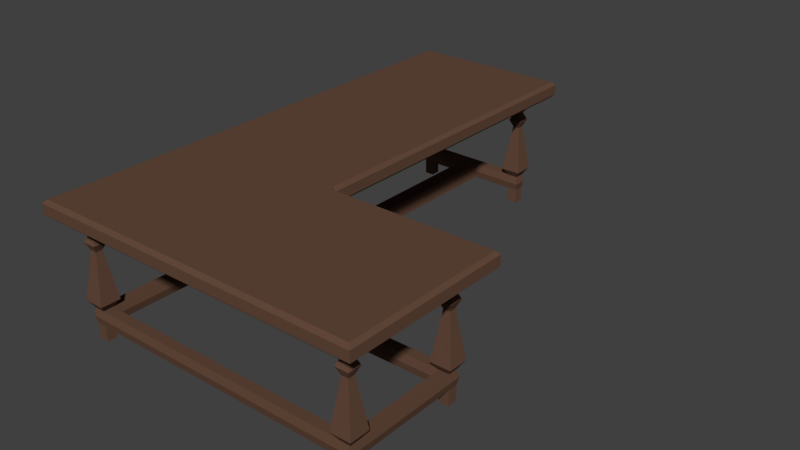 # Source: Desk_3x2x1.blend  (saved by Blender 2.79.0; exported with 4.5.12 LTS)
import bpy
from mathutils import Matrix  # noqa: F401  (used for matrix-valued properties, if any)

bpy.ops.wm.read_factory_settings(use_empty=True)
scene = bpy.context.scene
scene.name = 'Scene'

# ---- collections
col_collection_1 = bpy.data.collections.new('Collection 1'); scene.collection.children.link(col_collection_1)

# ---- materials (node trees are filled in below, after node groups)
mat_wood_004 = bpy.data.materials.new('Wood.004')
mat_wood_004.alpha_threshold = 0.0
mat_wood_004.use_transparent_shadow = False
mat_wood_004.diffuse_color = (0.1282, 0.06695, 0.04347, 1.0)
mat_wood_004.roughness = 0.5
mat_wood_004.specular_intensity = 0.0

# ---- material node trees

# ---- world
world_world = bpy.data.worlds.new('World'); scene.world = world_world
world_world.color = (0.05088, 0.05088, 0.05088)
world_world.use_sun_shadow = False
world_world.sun_shadow_jitter_overblur = 0.0
world_world.cycles.sampling_method = 'MANUAL'

# ---- meshes
me_desk_2x3x1_c = bpy.data.meshes.new('Desk_2x3x1_C')
me_desk_2x3x1_c.from_pydata([(1.0, 0.02, 0.8), (0.02, 2.0, 0.8), (2.384e-08, -1.863e-08, 0.78), (5.066e-07, 2.0, 0.78), (0.98, 1.0, 0.8), (0.02, 2.98, 0.8), (0.98, 2.0, 0.8), (1.0, 2.0, 0.78), (2.0, 1.0, 0.78), (1.0, -3.934e-07, 0.78), (1.0, 0.9, 0.7), (1.0, 0.1, 0.7), (1.1, 0.1, 0.7), (1.9, 0.1, 0.7), (1.1, 0.9, 0.7), (1.9, 0.9, 0.7), (0.9, 1.0, 0.7), (0.1, 1.0, 0.7), (0.1, 0.9, 0.7), (0.1, 0.1, 0.7), (0.9, 0.9, 0.7), (0.9, 0.1, 0.7), (0.9, 2.0, 0.7), (0.1, 2.1, 0.7), (0.9, 2.1, 0.7), (0.1, 2.9, 0.7), (0.9, 2.9, 0.7), (0.1, 2.0, 0.7), (0.1, 1.1, 0.7), (0.9, 1.1, 0.7), (0.1, 1.9, 0.7), (0.9, 1.9, 0.7), (1.0, 0.9, 0.65), (1.0, 0.1, 0.65), (1.1, 0.1, 0.65), (1.9, 0.1, 0.65), (1.1, 0.9, 0.65), (1.9, 0.9, 0.65), (0.9, 1.0, 0.65), (0.1, 1.0, 0.65), (0.1, 0.9, 0.65), (0.1, 0.1, 0.65), (0.9, 0.9, 0.65), (0.9, 0.1, 0.65), (0.1, 2.1, 0.65), (0.9, 2.1, 0.65), (0.1, 2.9, 0.65), (0.9, 2.9, 0.65), (0.9, 2.0, 0.65), (0.1, 1.1, 0.65), (0.9, 1.1, 0.65), (0.1, 1.9, 0.65), (0.9, 1.9, 0.65), (0.1, 2.0, 0.65), (1.0, 3.0, 0.78), (1.0, 1.0, 0.78), (7.451e-07, 3.0, 0.78), (2.0, 1.0, 0.78), (0.98, 2.98, 0.8), (1.0, 3.0, 0.78), (1.0, 0.98, 0.8), (1.98, 0.98, 0.8), (0.98, 2.0, 0.8), (1.0, 2.0, 0.78), (1.0, 0.98, 0.8), (1.0, 1.0, 0.78), (2.0, -6.914e-07, 0.78), (2.384e-08, -1.788e-08, 0.78), (0.02, 0.02, 0.8), (1.98, 0.02, 0.8), (2.0, -6.914e-07, 0.78), (1.0, 0.02, 0.8), (1.0, -3.934e-07, 0.78), (2.682e-07, 1.0, 0.78), (0.02, 1.0, 0.8), (7.451e-07, 3.0, 0.78), (0.02, 1.0, 0.8), (2.682e-07, 1.0, 0.78), (0.02, 2.0, 0.8), (5.066e-07, 2.0, 0.78), (1.98, 0.98, 0.7), (2.0, 1.0, 0.72), (2.0, -5.305e-07, 0.72), (1.98, 0.02, 0.7), (1.0, -2.325e-07, 0.72), (1.0, 0.02, 0.7), (0.02, 0.02, 0.7), (9.537e-08, -7.153e-08, 0.72), (1.0, 1.0, 0.72), (0.98, 0.98, 0.7), (3.576e-07, 1.0, 0.72), (0.02, 1.0, 0.7), (1.0, 2.0, 0.72), (0.98, 2.0, 0.7), (0.02, 2.0, 0.7), (5.96e-07, 2.0, 0.72), (1.0, 3.0, 0.72), (0.98, 2.98, 0.7), (0.02, 2.98, 0.7), (8.345e-07, 3.0, 0.72), (2.0, 0.9, 0.72), (1.98, 0.9, 0.7), (1.98, 0.1, 0.7), (2.0, 0.1, 0.72), (1.1, 1.0, 0.72), (1.1, 0.98, 0.7), (1.9, 0.98, 0.7), (1.9, 1.0, 0.72), (1.9, -4.311e-07, 0.72), (1.9, 0.02, 0.7), (1.1, 0.02, 0.7), (1.1, -3.318e-07, 0.72), (0.9, -1.669e-07, 0.72), (0.9, 0.02, 0.7), (0.1, 0.02, 0.7), (0.1, -1.371e-07, 0.72), (1.818e-07, 0.1, 0.72), (0.02, 0.1, 0.7), (0.02, 0.9, 0.7), (2.712e-07, 0.9, 0.72), (0.9, 2.98, 0.7), (0.9, 3.0, 0.72), (0.1, 3.0, 0.72), (0.1, 2.98, 0.7), (0.02, 2.9, 0.7), (7.55e-07, 2.9, 0.72), (6.755e-07, 2.1, 0.72), (0.02, 2.1, 0.7), (1.0, 2.9, 0.72), (0.98, 2.9, 0.7), (0.98, 2.1, 0.7), (1.0, 2.1, 0.72), (0.02, 1.9, 0.7), (5.166e-07, 1.9, 0.72), (4.371e-07, 1.1, 0.72), (0.02, 1.1, 0.7), (1.0, 1.9, 0.72), (0.98, 1.9, 0.7), (0.98, 1.1, 0.7), (1.0, 1.1, 0.72), (0.13, 0.13, 0.0), (0.11, 0.11, 0.65), (0.13, 0.19, 0.0), (0.11, 0.21, 0.65), (0.19, 0.13, 0.0), (0.21, 0.11, 0.65), (0.19, 0.19, 0.0), (0.21, 0.21, 0.65), (0.13, 0.13, 0.09091), (0.12, 0.12, 0.1364), (0.13, 0.13, 0.1818), (0.1, 0.1, 0.2273), (0.14, 0.14, 0.5136), (0.12, 0.12, 0.5591), (0.14, 0.14, 0.6045), (0.14, 0.18, 0.6045), (0.12, 0.2, 0.5591), (0.14, 0.18, 0.5136), (0.1, 0.22, 0.2273), (0.13, 0.19, 0.1818), (0.12, 0.2, 0.1364), (0.13, 0.19, 0.09091), (0.18, 0.18, 0.6045), (0.2, 0.2, 0.5591), (0.18, 0.18, 0.5136), (0.22, 0.22, 0.2273), (0.19, 0.19, 0.1818), (0.2, 0.2, 0.1364), (0.19, 0.19, 0.09091), (0.18, 0.14, 0.6045), (0.2, 0.12, 0.5591), (0.18, 0.14, 0.5136), (0.22, 0.1, 0.2273), (0.19, 0.13, 0.1818), (0.2, 0.12, 0.1364), (0.19, 0.13, 0.09091), (1.81, 0.81, 0.0), (1.79, 0.79, 0.65), (1.81, 0.87, 0.0), (1.79, 0.89, 0.65), (1.87, 0.81, 0.0), (1.89, 0.79, 0.65), (1.87, 0.87, 0.0), (1.89, 0.89, 0.65), (1.81, 0.81, 0.09091), (1.8, 0.8, 0.1364), (1.81, 0.81, 0.1818), (1.78, 0.78, 0.2273), (1.82, 0.82, 0.5136), (1.8, 0.8, 0.5591), (1.82, 0.82, 0.6045), (1.82, 0.86, 0.6045), (1.8, 0.88, 0.5591), (1.82, 0.86, 0.5136), (1.78, 0.9, 0.2273), (1.81, 0.87, 0.1818), (1.8, 0.88, 0.1364), (1.81, 0.87, 0.09091), (1.86, 0.86, 0.6045), (1.88, 0.88, 0.5591), (1.86, 0.86, 0.5136), (1.9, 0.9, 0.2273), (1.87, 0.87, 0.1818), (1.88, 0.88, 0.1364), (1.87, 0.87, 0.09091), (1.86, 0.82, 0.6045), (1.88, 0.8, 0.5591), (1.86, 0.82, 0.5136), (1.9, 0.78, 0.2273), (1.87, 0.81, 0.1818), (1.88, 0.8, 0.1364), (1.87, 0.81, 0.09091), (1.81, 0.13, 0.0), (1.79, 0.11, 0.65), (1.81, 0.19, 0.0), (1.79, 0.21, 0.65), (1.87, 0.13, 0.0), (1.89, 0.11, 0.65), (1.87, 0.19, 0.0), (1.89, 0.21, 0.65), (1.81, 0.13, 0.09091), (1.8, 0.12, 0.1364), (1.81, 0.13, 0.1818), (1.78, 0.1, 0.2273), (1.82, 0.14, 0.5136), (1.8, 0.12, 0.5591), (1.82, 0.14, 0.6045), (1.82, 0.18, 0.6045), (1.8, 0.2, 0.5591), (1.82, 0.18, 0.5136), (1.78, 0.22, 0.2273), (1.81, 0.19, 0.1818), (1.8, 0.2, 0.1364), (1.81, 0.19, 0.09091), (1.86, 0.18, 0.6045), (1.88, 0.2, 0.5591), (1.86, 0.18, 0.5136), (1.9, 0.22, 0.2273), (1.87, 0.19, 0.1818), (1.88, 0.2, 0.1364), (1.87, 0.19, 0.09091), (1.86, 0.14, 0.6045), (1.88, 0.12, 0.5591), (1.86, 0.14, 0.5136), (1.9, 0.1, 0.2273), (1.87, 0.13, 0.1818), (1.88, 0.12, 0.1364), (1.87, 0.13, 0.09091), (0.13, 0.81, 0.0), (0.11, 0.79, 0.65), (0.13, 0.87, 0.0), (0.11, 0.89, 0.65), (0.19, 0.81, 0.0), (0.21, 0.79, 0.65), (0.19, 0.87, 0.0), (0.21, 0.89, 0.65), (0.13, 0.81, 0.09091), (0.12, 0.8, 0.1364), (0.13, 0.81, 0.1818), (0.1, 0.78, 0.2273), (0.14, 0.82, 0.5136), (0.12, 0.8, 0.5591), (0.14, 0.82, 0.6045), (0.14, 0.86, 0.6045), (0.12, 0.88, 0.5591), (0.14, 0.86, 0.5136), (0.1, 0.9, 0.2273), (0.13, 0.87, 0.1818), (0.12, 0.88, 0.1364), (0.13, 0.87, 0.09091), (0.18, 0.86, 0.6045), (0.2, 0.88, 0.5591), (0.18, 0.86, 0.5136), (0.22, 0.9, 0.2273), (0.19, 0.87, 0.1818), (0.2, 0.88, 0.1364), (0.19, 0.87, 0.09091), (0.18, 0.82, 0.6045), (0.2, 0.8, 0.5591), (0.18, 0.82, 0.5136), (0.22, 0.78, 0.2273), (0.19, 0.81, 0.1818), (0.2, 0.8, 0.1364), (0.19, 0.81, 0.09091), (0.81, 0.81, 0.0), (0.79, 0.79, 0.65), (0.81, 0.87, 0.0), (0.79, 0.89, 0.65), (0.87, 0.81, 0.0), (0.89, 0.79, 0.65), (0.87, 0.87, 0.0), (0.89, 0.89, 0.65), (0.81, 0.81, 0.09091), (0.8, 0.8, 0.1364), (0.81, 0.81, 0.1818), (0.78, 0.78, 0.2273), (0.82, 0.82, 0.5136), (0.8, 0.8, 0.5591), (0.82, 0.82, 0.6045), (0.82, 0.86, 0.6045), (0.8, 0.88, 0.5591), (0.82, 0.86, 0.5136), (0.78, 0.9, 0.2273), (0.81, 0.87, 0.1818), (0.8, 0.88, 0.1364), (0.81, 0.87, 0.09091), (0.86, 0.86, 0.6045), (0.88, 0.88, 0.5591), (0.86, 0.86, 0.5136), (0.9, 0.9, 0.2273), (0.87, 0.87, 0.1818), (0.88, 0.88, 0.1364), (0.87, 0.87, 0.09091), (0.86, 0.82, 0.6045), (0.88, 0.8, 0.5591), (0.86, 0.82, 0.5136), (0.9, 0.78, 0.2273), (0.87, 0.81, 0.1818), (0.88, 0.8, 0.1364), (0.87, 0.81, 0.09091), (0.81, 2.814, 0.0), (0.79, 2.794, 0.65), (0.81, 2.874, 0.0), (0.79, 2.894, 0.65), (0.87, 2.814, 0.0), (0.89, 2.794, 0.65), (0.87, 2.874, 0.0), (0.89, 2.894, 0.65), (0.81, 2.814, 0.09091), (0.8, 2.804, 0.1364), (0.81, 2.814, 0.1818), (0.78, 2.784, 0.2273), (0.82, 2.824, 0.5136), (0.8, 2.804, 0.5591), (0.82, 2.824, 0.6045), (0.82, 2.864, 0.6045), (0.8, 2.884, 0.5591), (0.82, 2.864, 0.5136), (0.78, 2.904, 0.2273), (0.81, 2.874, 0.1818), (0.8, 2.884, 0.1364), (0.81, 2.874, 0.09091), (0.86, 2.864, 0.6045), (0.88, 2.884, 0.5591), (0.86, 2.864, 0.5136), (0.9, 2.904, 0.2273), (0.87, 2.874, 0.1818), (0.88, 2.884, 0.1364), (0.87, 2.874, 0.09091), (0.86, 2.824, 0.6045), (0.88, 2.804, 0.5591), (0.86, 2.824, 0.5136), (0.9, 2.784, 0.2273), (0.87, 2.814, 0.1818), (0.88, 2.804, 0.1364), (0.87, 2.814, 0.09091), (0.13, 2.82, 0.0), (0.11, 2.8, 0.65), (0.13, 2.88, 0.0), (0.11, 2.9, 0.65), (0.19, 2.82, 0.0), (0.21, 2.8, 0.65), (0.19, 2.88, 0.0), (0.21, 2.9, 0.65), (0.13, 2.82, 0.09091), (0.12, 2.81, 0.1364), (0.13, 2.82, 0.1818), (0.1, 2.79, 0.2273), (0.14, 2.83, 0.5136), (0.12, 2.81, 0.5591), (0.14, 2.83, 0.6045), (0.14, 2.87, 0.6045), (0.12, 2.89, 0.5591), (0.14, 2.87, 0.5136), (0.1, 2.91, 0.2273), (0.13, 2.88, 0.1818), (0.12, 2.89, 0.1364), (0.13, 2.88, 0.09091), (0.18, 2.87, 0.6045), (0.2, 2.89, 0.5591), (0.18, 2.87, 0.5136), (0.22, 2.91, 0.2273), (0.19, 2.88, 0.1818), (0.2, 2.89, 0.1364), (0.19, 2.88, 0.09091), (0.18, 2.83, 0.6045), (0.2, 2.81, 0.5591), (0.18, 2.83, 0.5136), (0.22, 2.79, 0.2273), (0.19, 2.82, 0.1818), (0.2, 2.81, 0.1364), (0.19, 2.82, 0.09091), (0.5511, 0.87, 0.09091), (0.4489, 0.87, 0.09091), (0.4522, 0.88, 0.1364), (0.5478, 0.88, 0.1364), (0.5511, 0.87, 0.1818), (0.4489, 0.87, 0.1818), (0.5511, 2.816, 0.1818), (0.4489, 2.818, 0.1818), (0.5478, 2.806, 0.1364), (0.4522, 2.808, 0.1364), (0.5511, 2.816, 0.09091), (0.4489, 2.818, 0.09091)], [], [(57, 65, 64, 61, 8), (9, 0, 71, 72), (71, 68, 2, 67, 72), (55, 4, 60, 64, 65), (61, 69, 70, 66, 8), (73, 74, 76, 77), (76, 74, 4, 62, 6, 1), (78, 1, 6, 58, 5), (3, 1, 78, 79), (124, 98, 123, 25), (54, 56, 75, 5, 58, 59), (64, 60, 0, 69, 61), (78, 5, 75, 79), (84, 9, 72, 67, 87, 115, 112), (14, 105, 106, 15), (21, 11, 85, 113), (19, 21, 113, 114), (11, 21, 43, 33), (15, 13, 35, 37), (16, 29, 138, 89), (110, 12, 13, 109), (118, 18, 19, 117), (25, 123, 120, 26), (12, 11, 33, 34), (20, 10, 32, 42), (16, 20, 42, 38), (31, 22, 93, 137), (135, 132, 30, 28), (132, 94, 27, 30), (30, 27, 53, 51), (24, 26, 129, 130), (22, 31, 52, 48), (127, 124, 25, 23), (95, 3, 79, 75, 56, 99, 125, 126), (91, 17, 18, 118), (90, 73, 77, 3, 95, 133, 134), (31, 29, 50, 52), (29, 31, 137, 138), (26, 24, 45, 47), (26, 120, 97, 129), (29, 16, 38, 50), (109, 13, 102, 83), (54, 96, 121, 122, 99, 56), (9, 84, 111, 108, 82, 66, 70), (87, 67, 2, 73, 90, 119, 116), (91, 135, 28, 17), (10, 89, 105, 14), (13, 15, 101, 102), (33, 32, 36, 34), (34, 36, 37, 35), (39, 38, 42, 40), (40, 42, 43, 41), (42, 32, 33, 43), (53, 44, 45, 48), (44, 46, 47, 45), (39, 49, 50, 38), (49, 51, 52, 50), (51, 53, 48, 52), (13, 12, 34, 35), (25, 26, 47, 46), (27, 23, 44, 53), (10, 14, 36, 32), (24, 22, 48, 45), (18, 17, 39, 40), (17, 28, 49, 39), (21, 19, 41, 43), (23, 25, 46, 44), (14, 15, 37, 36), (28, 30, 51, 49), (19, 18, 40, 41), (55, 88, 139, 136, 92, 7, 63), (7, 6, 62, 63), (58, 6, 7, 59), (22, 24, 130, 93), (55, 63, 62, 4), (16, 89, 10, 20), (15, 106, 80, 101), (88, 55, 65, 57, 81, 107, 104), (9, 70, 69, 0), (85, 11, 12, 110), (117, 19, 114, 86), (68, 74, 73, 2), (60, 4, 74, 68, 71, 0), (76, 1, 3, 77), (7, 92, 131, 128, 96, 54, 59), (94, 127, 23, 27), (115, 87, 86, 114), (119, 90, 91, 118), (135, 91, 90, 134), (139, 88, 89, 138), (123, 98, 99, 122), (127, 94, 95, 126), (131, 92, 93, 130), (103, 82, 83, 102), (107, 81, 80, 106), (111, 84, 85, 110), (81, 100, 101, 80), (100, 103, 102, 101), (88, 104, 105, 89), (104, 107, 106, 105), (82, 108, 109, 83), (108, 111, 110, 109), (84, 112, 113, 85), (112, 115, 114, 113), (87, 116, 117, 86), (116, 119, 118, 117), (97, 120, 121, 96), (120, 123, 122, 121), (98, 124, 125, 99), (124, 127, 126, 125), (96, 128, 129, 97), (128, 131, 130, 129), (94, 132, 133, 95), (132, 135, 134, 133), (92, 136, 137, 93), (136, 139, 138, 137), (81, 57, 8, 66, 82, 103, 100), (154, 141, 143, 155), (155, 143, 147, 162), (162, 147, 145, 169), (169, 145, 141, 154), (142, 146, 144, 140), (147, 143, 141, 145), (175, 174, 149, 148), (174, 173, 150, 149), (173, 172, 151, 150), (171, 170, 153, 152), (170, 169, 154, 153), (174, 221, 222, 173), (175, 220, 221, 174), (166, 165, 172, 173), (164, 163, 170, 171), (163, 162, 169, 170), (159, 158, 165, 166), (157, 156, 163, 164), (156, 155, 162, 163), (148, 149, 160, 161), (149, 150, 159, 160), (150, 151, 158, 159), (152, 153, 156, 157), (153, 154, 155, 156), (151, 152, 157, 158), (158, 157, 164, 165), (165, 164, 171, 172), (172, 171, 152, 151), (190, 177, 179, 191), (191, 179, 183, 198), (198, 183, 181, 205), (205, 181, 177, 190), (178, 182, 180, 176), (183, 179, 177, 181), (210, 239, 240, 211), (209, 238, 239, 210), (209, 208, 187, 186), (207, 206, 189, 188), (206, 205, 190, 189), (204, 203, 210, 211), (203, 202, 209, 210), (202, 201, 208, 209), (200, 199, 206, 207), (199, 198, 205, 206), (197, 196, 203, 204), (196, 195, 202, 203), (195, 194, 201, 202), (193, 192, 199, 200), (192, 191, 198, 199), (197, 312, 311, 196), (184, 319, 312, 197), (186, 187, 194, 195), (188, 189, 192, 193), (189, 190, 191, 192), (187, 188, 193, 194), (194, 193, 200, 201), (201, 200, 207, 208), (208, 207, 188, 187), (226, 213, 215, 227), (227, 215, 219, 234), (234, 219, 217, 241), (241, 217, 213, 226), (214, 218, 216, 212), (219, 215, 213, 217), (247, 246, 221, 220), (246, 245, 222, 221), (245, 244, 223, 222), (243, 242, 225, 224), (242, 241, 226, 225), (240, 239, 246, 247), (239, 238, 245, 246), (238, 237, 244, 245), (236, 235, 242, 243), (235, 234, 241, 242), (186, 231, 238, 209), (185, 232, 231, 186), (231, 230, 237, 238), (229, 228, 235, 236), (228, 227, 234, 235), (168, 233, 220, 175), (167, 232, 233, 168), (222, 223, 230, 231), (224, 225, 228, 229), (225, 226, 227, 228), (223, 224, 229, 230), (230, 229, 236, 237), (237, 236, 243, 244), (244, 243, 224, 223), (262, 249, 251, 263), (263, 251, 255, 270), (270, 255, 253, 277), (277, 253, 249, 262), (250, 254, 252, 248), (255, 251, 249, 253), (281, 280, 259, 258), (279, 278, 261, 260), (278, 277, 262, 261), (276, 393, 392, 305, 292, 283), (274, 273, 280, 281), (272, 271, 278, 279), (271, 270, 277, 278), (269, 268, 275, 276), (268, 267, 274, 275), (267, 266, 273, 274), (265, 264, 271, 272), (264, 263, 270, 271), (256, 257, 268, 269), (257, 258, 267, 268), (258, 259, 266, 267), (260, 261, 264, 265), (261, 262, 263, 264), (259, 260, 265, 266), (266, 265, 272, 273), (273, 272, 279, 280), (280, 279, 260, 259), (298, 285, 287, 299), (299, 287, 291, 306), (306, 291, 289, 313), (313, 289, 285, 298), (286, 290, 288, 284), (291, 287, 285, 289), (319, 318, 293, 292), (318, 317, 294, 293), (317, 316, 295, 294), (315, 314, 297, 296), (314, 313, 298, 297), (195, 310, 317, 186), (196, 311, 310, 195), (310, 309, 316, 317), (308, 307, 314, 315), (307, 306, 313, 314), (305, 304, 311, 312), (304, 303, 310, 311), (303, 302, 309, 310), (301, 300, 307, 308), (300, 299, 306, 307), (395, 304, 305, 392), (294, 295, 302, 303), (296, 297, 300, 301), (297, 298, 299, 300), (295, 296, 301, 302), (302, 301, 308, 309), (309, 308, 315, 316), (316, 315, 296, 295), (334, 321, 323, 335), (335, 323, 327, 342), (342, 327, 325, 349), (349, 325, 321, 334), (322, 326, 324, 320), (327, 323, 321, 325), (355, 354, 329, 328), (354, 353, 330, 329), (353, 352, 331, 330), (351, 350, 333, 332), (350, 349, 334, 333), (348, 347, 354, 355), (347, 346, 353, 354), (346, 345, 352, 353), (344, 343, 350, 351), (343, 342, 349, 350), (341, 340, 347, 348), (340, 339, 346, 347), (339, 338, 345, 346), (337, 336, 343, 344), (336, 335, 342, 343), (328, 341, 340, 329), (329, 330, 339, 340), (330, 331, 338, 339), (332, 333, 336, 337), (333, 334, 335, 336), (331, 332, 337, 338), (338, 337, 344, 345), (345, 344, 351, 352), (352, 351, 332, 331), (370, 357, 359, 371), (371, 359, 363, 378), (378, 363, 361, 385), (385, 361, 357, 370), (358, 362, 360, 356), (363, 359, 357, 361), (391, 390, 365, 364), (390, 389, 366, 365), (389, 388, 367, 366), (387, 386, 369, 368), (386, 385, 370, 369), (326, 348, 355, 324), (322, 341, 348, 326), (384, 383, 390, 391), (383, 382, 389, 390), (382, 381, 388, 389), (380, 379, 386, 387), (379, 378, 385, 386), (324, 355, 328, 320), (377, 376, 383, 384), (376, 375, 382, 383), (375, 374, 381, 382), (373, 372, 379, 380), (372, 371, 378, 379), (364, 365, 376, 377), (365, 366, 375, 376), (366, 367, 374, 375), (368, 369, 372, 373), (369, 370, 371, 372), (367, 368, 373, 374), (374, 373, 380, 381), (381, 380, 387, 388), (388, 387, 368, 367), (330, 339, 382, 389, 399, 398), (340, 329, 400, 401, 390, 383), (328, 402, 403, 391, 384, 341), (340, 341, 384, 383), (339, 340, 383, 382), (400, 329, 330, 398), (402, 328, 329, 400), (283, 292, 293, 282), (282, 293, 294, 281), (281, 294, 303, 396, 397, 274), (396, 303, 304, 395), (211, 240, 233, 184), (184, 233, 232, 185), (160, 257, 256, 161), (161, 256, 283, 168), (168, 283, 282, 167), (167, 282, 281, 166), (166, 281, 258, 159), (159, 258, 257, 160), (274, 397, 394, 275), (275, 394, 393, 276), (391, 403, 401, 390), (395, 400, 398, 396), (390, 401, 399, 389), (392, 402, 400, 395), (396, 398, 399, 397), (397, 399, 401, 394), (394, 401, 403, 393), (393, 403, 402, 392), (186, 317, 318, 185), (185, 318, 319, 184), (173, 222, 231, 166), (166, 231, 232, 167), (320, 328, 341, 322), (356, 360, 391, 364), (360, 362, 384, 391), (362, 358, 377, 384), (358, 356, 364, 377), (250, 248, 256, 269), (254, 250, 269, 276), (248, 252, 283, 256), (252, 254, 276, 283), (146, 142, 161, 168), (144, 146, 168, 175), (142, 140, 148, 161), (140, 144, 175, 148), (286, 305, 312, 290), (290, 312, 319, 288), (288, 319, 292, 284), (284, 292, 305, 286), (214, 233, 240, 218), (218, 240, 247, 216), (216, 247, 220, 212), (212, 220, 233, 214), (178, 197, 204, 182), (182, 204, 211, 180), (180, 211, 184, 176), (176, 184, 197, 178)])
me_desk_2x3x1_c.materials.append(mat_wood_004)
me_desk_2x3x1_c.use_remesh_preserve_volume = False
me_desk_2x3x1_c.use_remesh_preserve_attributes = False
me_desk_2x3x1_c.use_mirror_vertex_groups = False
me_desk_2x3x1_c.update()

# ---- objects
ob_desk_2x3x1_002 = bpy.data.objects.new('Desk_2x3x1.002', me_desk_2x3x1_c)

# ---- transforms, parenting, visibility, modifiers, constraints
ob_desk_2x3x1_002.location = (0.0, 0.0, 0.0)
ob_desk_2x3x1_002.lock_rotations_4d = False
ob_desk_2x3x1_002.empty_display_type = 'ARROWS'
ob_desk_2x3x1_002.lineart.crease_threshold = 0.0

# ---- collection membership
col_collection_1.objects.link(ob_desk_2x3x1_002)

# ---- scene / render settings (as saved in the file)
scene.frame_start = 1; scene.frame_end = 250; scene.frame_set(1)
scene.render.engine = 'BLENDER_EEVEE_NEXT'
scene.render.resolution_percentage = 50
scene.render.dither_intensity = 0.0
scene.cycles.use_denoising = False
scene.cycles.samples = 128
scene.cycles.sampling_pattern = 'TABULATED_SOBOL'
scene.cycles.use_adaptive_sampling = False
scene.cycles.use_light_tree = False
scene.cycles.blur_glossy = 0.0
scene.cycles.sample_clamp_indirect = 0.0
scene.view_settings.view_transform = 'Standard'
bpy.context.view_layer.update()

# ---- added for rendering (the .blend has no active camera and no usable light): camera, sun
cam_auto = bpy.data.cameras.new('AutoCamera')
cam_auto.lens = 50.0
cam_auto.sensor_width = 36.0
cam_auto.clip_end = 1000.0
ob_auto_camera = bpy.data.objects.new('AutoCamera', cam_auto)
scene.collection.objects.link(ob_auto_camera)
ob_auto_camera.location = (4.41708, -2.60049, 3.13366)
ob_auto_camera.rotation_euler = (1.09748, -7.21219e-08, 0.694738)
scene.camera = ob_auto_camera
light_auto_sun = bpy.data.lights.new('AutoSun', 'SUN')
light_auto_sun.energy = 3.0
light_auto_sun.angle = 0.0523599
ob_auto_sun = bpy.data.objects.new('AutoSun', light_auto_sun)
scene.collection.objects.link(ob_auto_sun)
ob_auto_sun.rotation_euler = (0.872665, 0.174533, 0.523599)
bpy.context.view_layer.update()
